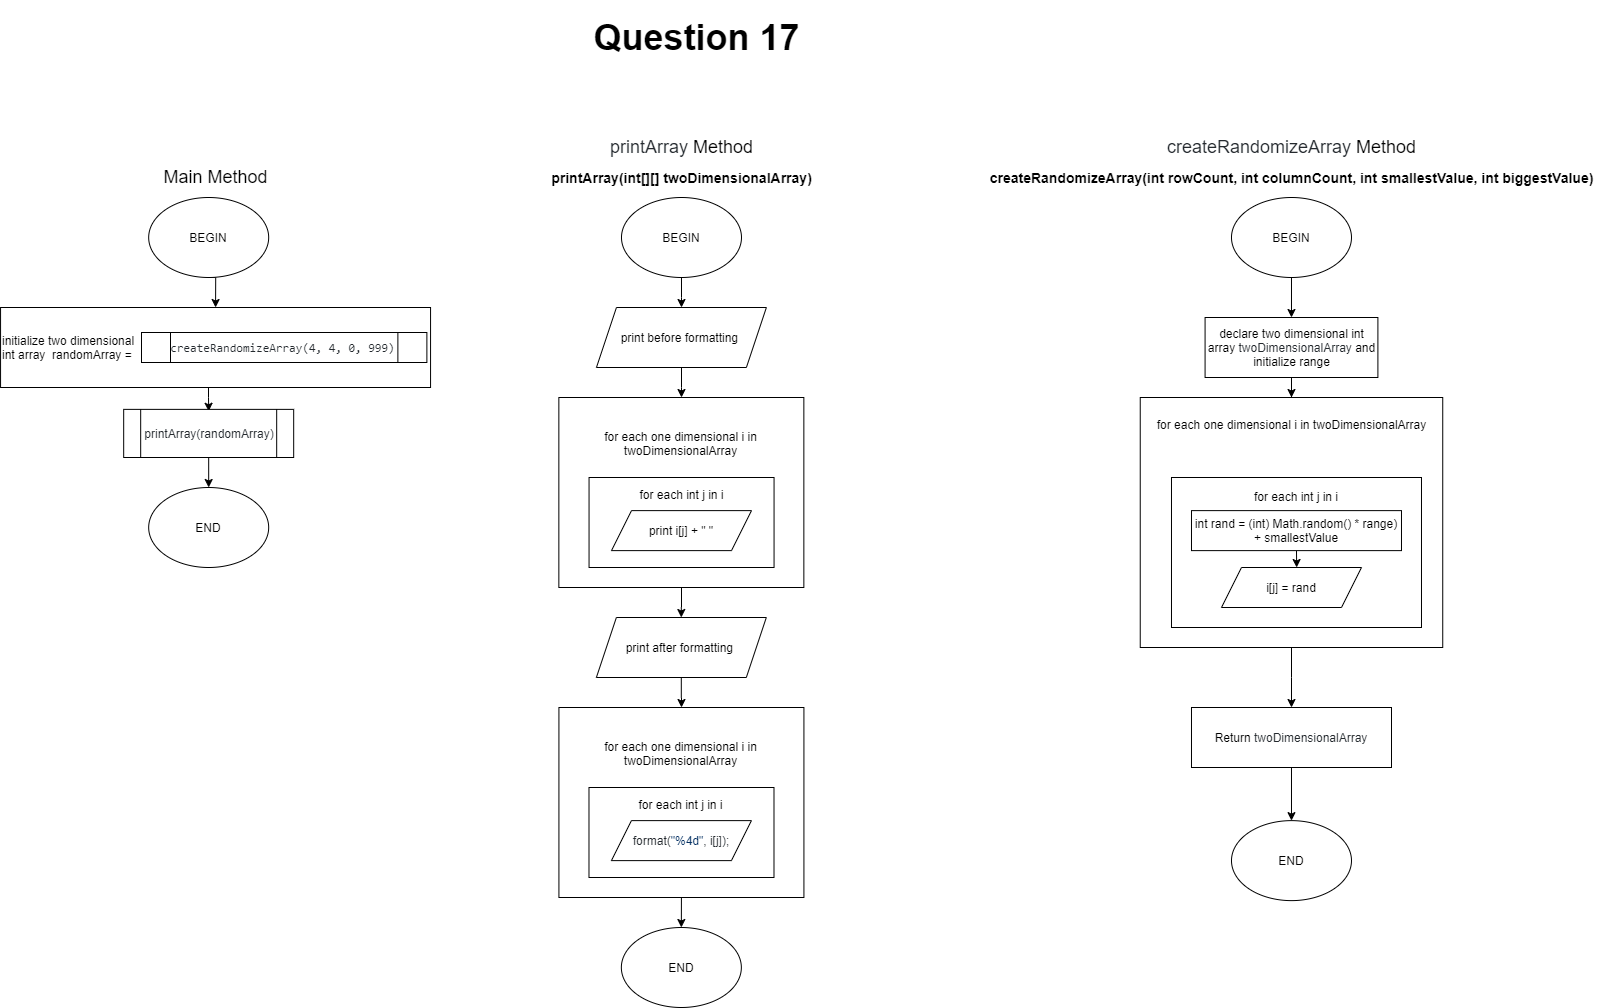

The diagram above was exported from draw.io. Its source (the exported page's mxGraphModel, read from the mxfile embedded in the PNG):
<mxGraphModel dx="1402" dy="1768" grid="1" gridSize="10" guides="1" tooltips="1" connect="1" arrows="1" fold="1" page="0" pageScale="1" pageWidth="827" pageHeight="1169" math="0" shadow="0">
  <root>
    <mxCell id="WIyWlLk6GJQsqaUBKTNV-0" />
    <mxCell id="WIyWlLk6GJQsqaUBKTNV-1" parent="WIyWlLk6GJQsqaUBKTNV-0" />
    <mxCell id="eY6j_R4nInJLwvfhMRrv-0" value="&lt;font style=&quot;font-size: 18px&quot;&gt;Main Method&lt;/font&gt;" style="text;html=1;align=center;verticalAlign=middle;resizable=0;points=[];autosize=1;" parent="WIyWlLk6GJQsqaUBKTNV-1" vertex="1">
      <mxGeometry x="204.06" y="-60" width="120" height="20" as="geometry" />
    </mxCell>
    <mxCell id="eY6j_R4nInJLwvfhMRrv-1" style="edgeStyle=orthogonalEdgeStyle;rounded=0;orthogonalLoop=1;jettySize=auto;html=1;exitX=0.5;exitY=1;exitDx=0;exitDy=0;entryX=0.5;entryY=0;entryDx=0;entryDy=0;" parent="WIyWlLk6GJQsqaUBKTNV-1" source="eY6j_R4nInJLwvfhMRrv-2" target="eY6j_R4nInJLwvfhMRrv-12" edge="1">
      <mxGeometry relative="1" as="geometry" />
    </mxCell>
    <mxCell id="eY6j_R4nInJLwvfhMRrv-2" value="BEGIN" style="ellipse;whiteSpace=wrap;html=1;" parent="WIyWlLk6GJQsqaUBKTNV-1" vertex="1">
      <mxGeometry x="197.18" y="-30" width="120" height="80" as="geometry" />
    </mxCell>
    <mxCell id="eY6j_R4nInJLwvfhMRrv-3" value="END" style="ellipse;whiteSpace=wrap;html=1;" parent="WIyWlLk6GJQsqaUBKTNV-1" vertex="1">
      <mxGeometry x="197.18" y="260" width="120" height="80" as="geometry" />
    </mxCell>
    <mxCell id="eY6j_R4nInJLwvfhMRrv-4" value="&lt;font&gt;&lt;font color=&quot;#24292e&quot;&gt;&lt;span style=&quot;font-size: 18px&quot;&gt;printArray&amp;nbsp;&lt;/span&gt;&lt;/font&gt;&lt;span style=&quot;font-size: 18px&quot;&gt;Method&lt;/span&gt;&lt;/font&gt;" style="text;html=1;align=center;verticalAlign=middle;resizable=0;points=[];autosize=1;" parent="WIyWlLk6GJQsqaUBKTNV-1" vertex="1">
      <mxGeometry x="649.99" y="-90" width="160" height="20" as="geometry" />
    </mxCell>
    <mxCell id="eY6j_R4nInJLwvfhMRrv-88" value="" style="edgeStyle=orthogonalEdgeStyle;rounded=0;orthogonalLoop=1;jettySize=auto;html=1;" parent="WIyWlLk6GJQsqaUBKTNV-1" source="eY6j_R4nInJLwvfhMRrv-6" target="eY6j_R4nInJLwvfhMRrv-84" edge="1">
      <mxGeometry relative="1" as="geometry" />
    </mxCell>
    <mxCell id="eY6j_R4nInJLwvfhMRrv-6" value="BEGIN" style="ellipse;whiteSpace=wrap;html=1;" parent="WIyWlLk6GJQsqaUBKTNV-1" vertex="1">
      <mxGeometry x="669.99" y="-30" width="120" height="80" as="geometry" />
    </mxCell>
    <mxCell id="eY6j_R4nInJLwvfhMRrv-7" value="&lt;h1&gt;&lt;font style=&quot;font-size: 36px&quot;&gt;Question 17&lt;/font&gt;&lt;/h1&gt;" style="text;html=1;align=center;verticalAlign=middle;resizable=0;points=[];autosize=1;" parent="WIyWlLk6GJQsqaUBKTNV-1" vertex="1">
      <mxGeometry x="634.95" y="-220" width="220" height="60" as="geometry" />
    </mxCell>
    <mxCell id="eY6j_R4nInJLwvfhMRrv-9" value="END" style="ellipse;whiteSpace=wrap;html=1;" parent="WIyWlLk6GJQsqaUBKTNV-1" vertex="1">
      <mxGeometry x="669.8499999999999" y="700" width="120" height="80" as="geometry" />
    </mxCell>
    <mxCell id="eY6j_R4nInJLwvfhMRrv-10" style="edgeStyle=orthogonalEdgeStyle;rounded=0;orthogonalLoop=1;jettySize=auto;html=1;exitX=0;exitY=0.5;exitDx=0;exitDy=0;entryX=0;entryY=0.5;entryDx=0;entryDy=0;" parent="WIyWlLk6GJQsqaUBKTNV-1" edge="1">
      <mxGeometry relative="1" as="geometry">
        <Array as="points">
          <mxPoint x="940" y="157" />
          <mxPoint x="940" y="331" />
          <mxPoint x="987" y="331" />
        </Array>
        <mxPoint x="972.44" y="156.8699999999999" as="sourcePoint" />
      </mxGeometry>
    </mxCell>
    <mxCell id="eY6j_R4nInJLwvfhMRrv-11" value="" style="edgeStyle=orthogonalEdgeStyle;rounded=0;orthogonalLoop=1;jettySize=auto;html=1;" parent="WIyWlLk6GJQsqaUBKTNV-1" source="eY6j_R4nInJLwvfhMRrv-12" edge="1">
      <mxGeometry relative="1" as="geometry">
        <mxPoint x="257.20000000000005" y="183.76201923076928" as="targetPoint" />
        <Array as="points">
          <mxPoint x="257" y="170" />
          <mxPoint x="257" y="170" />
        </Array>
      </mxGeometry>
    </mxCell>
    <mxCell id="eY6j_R4nInJLwvfhMRrv-12" value="initialize two dimensional &lt;br&gt;int array&amp;nbsp;&amp;nbsp;&lt;span&gt;randomArray =&amp;nbsp;&lt;/span&gt;" style="rounded=0;whiteSpace=wrap;html=1;align=left;" parent="WIyWlLk6GJQsqaUBKTNV-1" vertex="1">
      <mxGeometry x="49.06" y="80" width="430" height="80" as="geometry" />
    </mxCell>
    <mxCell id="eY6j_R4nInJLwvfhMRrv-48" value="&lt;span style=&quot;font-size: 14px&quot;&gt;&lt;b&gt;printArray(int[][] twoDimensionalArray)&lt;/b&gt;&lt;/span&gt;" style="text;html=1;align=center;verticalAlign=middle;resizable=0;points=[];autosize=1;" parent="WIyWlLk6GJQsqaUBKTNV-1" vertex="1">
      <mxGeometry x="589.99" y="-60" width="280" height="20" as="geometry" />
    </mxCell>
    <mxCell id="eY6j_R4nInJLwvfhMRrv-49" value="&lt;font&gt;&lt;font color=&quot;#24292e&quot;&gt;&lt;span style=&quot;font-size: 18px&quot;&gt;createRandomizeArray&amp;nbsp;&lt;/span&gt;&lt;/font&gt;&lt;span style=&quot;font-size: 18px&quot;&gt;Method&lt;/span&gt;&lt;/font&gt;" style="text;html=1;align=center;verticalAlign=middle;resizable=0;points=[];autosize=1;" parent="WIyWlLk6GJQsqaUBKTNV-1" vertex="1">
      <mxGeometry x="1209.99" y="-90" width="260" height="20" as="geometry" />
    </mxCell>
    <mxCell id="eY6j_R4nInJLwvfhMRrv-50" style="edgeStyle=orthogonalEdgeStyle;rounded=0;orthogonalLoop=1;jettySize=auto;html=1;exitX=0.5;exitY=1;exitDx=0;exitDy=0;entryX=0.5;entryY=0;entryDx=0;entryDy=0;" parent="WIyWlLk6GJQsqaUBKTNV-1" source="eY6j_R4nInJLwvfhMRrv-51" target="eY6j_R4nInJLwvfhMRrv-97" edge="1">
      <mxGeometry relative="1" as="geometry">
        <mxPoint x="1340.5335400000001" y="67.32000000000016" as="targetPoint" />
      </mxGeometry>
    </mxCell>
    <mxCell id="eY6j_R4nInJLwvfhMRrv-51" value="BEGIN" style="ellipse;whiteSpace=wrap;html=1;" parent="WIyWlLk6GJQsqaUBKTNV-1" vertex="1">
      <mxGeometry x="1279.99" y="-29.999999999999996" width="120" height="80" as="geometry" />
    </mxCell>
    <mxCell id="eY6j_R4nInJLwvfhMRrv-52" value="END" style="ellipse;whiteSpace=wrap;html=1;" parent="WIyWlLk6GJQsqaUBKTNV-1" vertex="1">
      <mxGeometry x="1279.99" y="593.12" width="120" height="80" as="geometry" />
    </mxCell>
    <mxCell id="eY6j_R4nInJLwvfhMRrv-76" value="&lt;span style=&quot;font-size: 14px&quot;&gt;&lt;b&gt;createRandomizeArray(int rowCount, int columnCount, int smallestValue, int biggestValue)&lt;/b&gt;&lt;/span&gt;" style="text;html=1;align=center;verticalAlign=middle;resizable=0;points=[];autosize=1;" parent="WIyWlLk6GJQsqaUBKTNV-1" vertex="1">
      <mxGeometry x="1029.99" y="-60" width="620" height="20" as="geometry" />
    </mxCell>
    <mxCell id="eY6j_R4nInJLwvfhMRrv-78" style="edgeStyle=orthogonalEdgeStyle;rounded=0;orthogonalLoop=1;jettySize=auto;html=1;exitX=0.5;exitY=1;exitDx=0;exitDy=0;entryX=0.5;entryY=0;entryDx=0;entryDy=0;" parent="WIyWlLk6GJQsqaUBKTNV-1" source="eY6j_R4nInJLwvfhMRrv-77" target="eY6j_R4nInJLwvfhMRrv-3" edge="1">
      <mxGeometry relative="1" as="geometry" />
    </mxCell>
    <mxCell id="eY6j_R4nInJLwvfhMRrv-77" value="&lt;span class=&quot;pl-token&quot; style=&quot;box-sizing: border-box ; color: rgb(36 , 41 , 46) ; font-family: , &amp;#34;consolas&amp;#34; , &amp;#34;liberation mono&amp;#34; , &amp;#34;menlo&amp;#34; , monospace&quot;&gt;printArray&lt;/span&gt;&lt;span style=&quot;color: rgb(36 , 41 , 46) ; font-family: , &amp;#34;consolas&amp;#34; , &amp;#34;liberation mono&amp;#34; , &amp;#34;menlo&amp;#34; , monospace&quot;&gt;(randomArray)&lt;/span&gt;" style="shape=process;whiteSpace=wrap;html=1;backgroundOutline=1;" parent="WIyWlLk6GJQsqaUBKTNV-1" vertex="1">
      <mxGeometry x="172.18" y="181.87" width="170" height="48.13" as="geometry" />
    </mxCell>
    <mxCell id="eY6j_R4nInJLwvfhMRrv-89" value="" style="edgeStyle=orthogonalEdgeStyle;rounded=0;orthogonalLoop=1;jettySize=auto;html=1;" parent="WIyWlLk6GJQsqaUBKTNV-1" source="eY6j_R4nInJLwvfhMRrv-84" target="eY6j_R4nInJLwvfhMRrv-85" edge="1">
      <mxGeometry relative="1" as="geometry" />
    </mxCell>
    <mxCell id="eY6j_R4nInJLwvfhMRrv-84" value="print before formatting&amp;nbsp;" style="shape=parallelogram;perimeter=parallelogramPerimeter;whiteSpace=wrap;html=1;fixedSize=1;" parent="WIyWlLk6GJQsqaUBKTNV-1" vertex="1">
      <mxGeometry x="644.9499999999999" y="80" width="169.94" height="60" as="geometry" />
    </mxCell>
    <mxCell id="eY6j_R4nInJLwvfhMRrv-95" value="" style="edgeStyle=orthogonalEdgeStyle;rounded=0;orthogonalLoop=1;jettySize=auto;html=1;" parent="WIyWlLk6GJQsqaUBKTNV-1" source="eY6j_R4nInJLwvfhMRrv-85" target="eY6j_R4nInJLwvfhMRrv-91" edge="1">
      <mxGeometry relative="1" as="geometry" />
    </mxCell>
    <mxCell id="eY6j_R4nInJLwvfhMRrv-85" value="&lt;div&gt;&lt;span&gt;for each one dimensional i in twoDimensionalArray&lt;/span&gt;&lt;/div&gt;&lt;div&gt;&lt;span&gt;&lt;br&gt;&lt;/span&gt;&lt;/div&gt;&lt;div&gt;&lt;span&gt;&lt;br&gt;&lt;/span&gt;&lt;/div&gt;&lt;div&gt;&lt;span&gt;&lt;br&gt;&lt;/span&gt;&lt;/div&gt;&lt;div&gt;&lt;div&gt;&lt;br&gt;&lt;/div&gt;&lt;/div&gt;&lt;div&gt;&lt;span&gt;&lt;br&gt;&lt;/span&gt;&lt;/div&gt;&lt;div&gt;&lt;span&gt;&lt;br&gt;&lt;/span&gt;&lt;/div&gt;&lt;div&gt;&lt;span&gt;&lt;br&gt;&lt;/span&gt;&lt;/div&gt;" style="rounded=0;whiteSpace=wrap;html=1;align=center;" parent="WIyWlLk6GJQsqaUBKTNV-1" vertex="1">
      <mxGeometry x="607.35" y="170" width="245" height="190" as="geometry" />
    </mxCell>
    <mxCell id="eY6j_R4nInJLwvfhMRrv-86" value="&lt;div&gt;for each int j in i&lt;/div&gt;&lt;div&gt;&lt;br&gt;&lt;/div&gt;&lt;div&gt;&lt;br&gt;&lt;/div&gt;&lt;div&gt;&lt;br&gt;&lt;/div&gt;&lt;div&gt;&lt;br&gt;&lt;/div&gt;" style="rounded=0;whiteSpace=wrap;html=1;" parent="WIyWlLk6GJQsqaUBKTNV-1" vertex="1">
      <mxGeometry x="637.5500000000001" y="250" width="185.01" height="90" as="geometry" />
    </mxCell>
    <mxCell id="eY6j_R4nInJLwvfhMRrv-87" value="print i[j] + &quot; &quot;" style="shape=parallelogram;perimeter=parallelogramPerimeter;whiteSpace=wrap;html=1;fixedSize=1;" parent="WIyWlLk6GJQsqaUBKTNV-1" vertex="1">
      <mxGeometry x="659.99" y="283.12" width="140" height="40" as="geometry" />
    </mxCell>
    <mxCell id="eY6j_R4nInJLwvfhMRrv-90" value="" style="edgeStyle=orthogonalEdgeStyle;rounded=0;orthogonalLoop=1;jettySize=auto;html=1;" parent="WIyWlLk6GJQsqaUBKTNV-1" source="eY6j_R4nInJLwvfhMRrv-91" target="eY6j_R4nInJLwvfhMRrv-92" edge="1">
      <mxGeometry relative="1" as="geometry" />
    </mxCell>
    <mxCell id="eY6j_R4nInJLwvfhMRrv-91" value="print after formatting&amp;nbsp;" style="shape=parallelogram;perimeter=parallelogramPerimeter;whiteSpace=wrap;html=1;fixedSize=1;" parent="WIyWlLk6GJQsqaUBKTNV-1" vertex="1">
      <mxGeometry x="644.8799999999999" y="390" width="169.94" height="60" as="geometry" />
    </mxCell>
    <mxCell id="eY6j_R4nInJLwvfhMRrv-96" style="edgeStyle=orthogonalEdgeStyle;rounded=0;orthogonalLoop=1;jettySize=auto;html=1;exitX=0.5;exitY=1;exitDx=0;exitDy=0;entryX=0.5;entryY=0;entryDx=0;entryDy=0;" parent="WIyWlLk6GJQsqaUBKTNV-1" source="eY6j_R4nInJLwvfhMRrv-92" target="eY6j_R4nInJLwvfhMRrv-9" edge="1">
      <mxGeometry relative="1" as="geometry" />
    </mxCell>
    <mxCell id="eY6j_R4nInJLwvfhMRrv-92" value="&lt;div&gt;&lt;span&gt;for each one dimensional i in twoDimensionalArray&lt;/span&gt;&lt;/div&gt;&lt;div&gt;&lt;span&gt;&lt;br&gt;&lt;/span&gt;&lt;/div&gt;&lt;div&gt;&lt;span&gt;&lt;br&gt;&lt;/span&gt;&lt;/div&gt;&lt;div&gt;&lt;span&gt;&lt;br&gt;&lt;/span&gt;&lt;/div&gt;&lt;div&gt;&lt;div&gt;&lt;br&gt;&lt;/div&gt;&lt;/div&gt;&lt;div&gt;&lt;span&gt;&lt;br&gt;&lt;/span&gt;&lt;/div&gt;&lt;div&gt;&lt;span&gt;&lt;br&gt;&lt;/span&gt;&lt;/div&gt;&lt;div&gt;&lt;span&gt;&lt;br&gt;&lt;/span&gt;&lt;/div&gt;" style="rounded=0;whiteSpace=wrap;html=1;align=center;" parent="WIyWlLk6GJQsqaUBKTNV-1" vertex="1">
      <mxGeometry x="607.42" y="480" width="245" height="190" as="geometry" />
    </mxCell>
    <mxCell id="eY6j_R4nInJLwvfhMRrv-93" value="&lt;div&gt;for each int j in i&lt;/div&gt;&lt;div&gt;&lt;br&gt;&lt;/div&gt;&lt;div&gt;&lt;br&gt;&lt;/div&gt;&lt;div&gt;&lt;br&gt;&lt;/div&gt;&lt;div&gt;&lt;br&gt;&lt;/div&gt;" style="rounded=0;whiteSpace=wrap;html=1;" parent="WIyWlLk6GJQsqaUBKTNV-1" vertex="1">
      <mxGeometry x="637.48" y="560" width="185.01" height="90" as="geometry" />
    </mxCell>
    <mxCell id="eY6j_R4nInJLwvfhMRrv-94" value="&lt;span style=&quot;color: rgb(36 , 41 , 46) ; font-family: , &amp;#34;consolas&amp;#34; , &amp;#34;liberation mono&amp;#34; , &amp;#34;menlo&amp;#34; , monospace&quot;&gt;format(&lt;/span&gt;&lt;span class=&quot;pl-s&quot; style=&quot;box-sizing: border-box ; color: rgb(3 , 47 , 98) ; font-family: , &amp;#34;consolas&amp;#34; , &amp;#34;liberation mono&amp;#34; , &amp;#34;menlo&amp;#34; , monospace&quot;&gt;&lt;span class=&quot;pl-pds&quot; style=&quot;box-sizing: border-box&quot;&gt;&quot;&lt;/span&gt;%4d&lt;span class=&quot;pl-pds&quot; style=&quot;box-sizing: border-box&quot;&gt;&quot;&lt;/span&gt;&lt;/span&gt;&lt;span style=&quot;color: rgb(36 , 41 , 46) ; font-family: , &amp;#34;consolas&amp;#34; , &amp;#34;liberation mono&amp;#34; , &amp;#34;menlo&amp;#34; , monospace&quot;&gt;, i[j]);&lt;/span&gt;" style="shape=parallelogram;perimeter=parallelogramPerimeter;whiteSpace=wrap;html=1;fixedSize=1;" parent="WIyWlLk6GJQsqaUBKTNV-1" vertex="1">
      <mxGeometry x="659.92" y="593.12" width="140" height="40" as="geometry" />
    </mxCell>
    <mxCell id="eY6j_R4nInJLwvfhMRrv-111" value="" style="edgeStyle=orthogonalEdgeStyle;rounded=0;orthogonalLoop=1;jettySize=auto;html=1;" parent="WIyWlLk6GJQsqaUBKTNV-1" source="eY6j_R4nInJLwvfhMRrv-97" target="eY6j_R4nInJLwvfhMRrv-98" edge="1">
      <mxGeometry relative="1" as="geometry" />
    </mxCell>
    <mxCell id="eY6j_R4nInJLwvfhMRrv-97" value="declare two dimensional int array&amp;nbsp;&lt;span style=&quot;color: rgb(36 , 41 , 46) ; font-family: , &amp;#34;consolas&amp;#34; , &amp;#34;liberation mono&amp;#34; , &amp;#34;menlo&amp;#34; , monospace&quot;&gt;twoDimensionalArray&amp;nbsp;&lt;/span&gt;and initialize range" style="rounded=0;whiteSpace=wrap;html=1;" parent="WIyWlLk6GJQsqaUBKTNV-1" vertex="1">
      <mxGeometry x="1253.58" y="90" width="172.82" height="60" as="geometry" />
    </mxCell>
    <mxCell id="eY6j_R4nInJLwvfhMRrv-112" value="" style="edgeStyle=orthogonalEdgeStyle;rounded=0;orthogonalLoop=1;jettySize=auto;html=1;" parent="WIyWlLk6GJQsqaUBKTNV-1" source="eY6j_R4nInJLwvfhMRrv-98" target="eY6j_R4nInJLwvfhMRrv-110" edge="1">
      <mxGeometry relative="1" as="geometry" />
    </mxCell>
    <mxCell id="eY6j_R4nInJLwvfhMRrv-98" value="&lt;div&gt;&lt;span&gt;for each one dimensional i in twoDimensionalArray&lt;/span&gt;&lt;/div&gt;&lt;div&gt;&lt;span&gt;&lt;br&gt;&lt;/span&gt;&lt;/div&gt;&lt;div&gt;&lt;span&gt;&lt;br&gt;&lt;/span&gt;&lt;/div&gt;&lt;div&gt;&lt;span&gt;&lt;br&gt;&lt;/span&gt;&lt;/div&gt;&lt;div&gt;&lt;span&gt;&lt;br&gt;&lt;/span&gt;&lt;/div&gt;&lt;div&gt;&lt;span&gt;&lt;br&gt;&lt;/span&gt;&lt;/div&gt;&lt;div&gt;&lt;span&gt;&lt;br&gt;&lt;/span&gt;&lt;/div&gt;&lt;div&gt;&lt;span&gt;&lt;br&gt;&lt;/span&gt;&lt;/div&gt;&lt;div&gt;&lt;span&gt;&lt;br&gt;&lt;/span&gt;&lt;/div&gt;&lt;div&gt;&lt;span&gt;&lt;br&gt;&lt;/span&gt;&lt;/div&gt;&lt;div&gt;&lt;span&gt;&lt;br&gt;&lt;/span&gt;&lt;/div&gt;&lt;div&gt;&lt;div&gt;&lt;br&gt;&lt;/div&gt;&lt;/div&gt;&lt;div&gt;&lt;span&gt;&lt;br&gt;&lt;/span&gt;&lt;/div&gt;&lt;div&gt;&lt;span&gt;&lt;br&gt;&lt;/span&gt;&lt;/div&gt;&lt;div&gt;&lt;span&gt;&lt;br&gt;&lt;/span&gt;&lt;/div&gt;" style="rounded=0;whiteSpace=wrap;html=1;align=center;" parent="WIyWlLk6GJQsqaUBKTNV-1" vertex="1">
      <mxGeometry x="1188.74" y="170" width="302.5" height="250" as="geometry" />
    </mxCell>
    <mxCell id="eY6j_R4nInJLwvfhMRrv-99" value="&lt;div&gt;for each int j in i&lt;/div&gt;&lt;div&gt;&lt;br&gt;&lt;/div&gt;&lt;div&gt;&lt;br&gt;&lt;/div&gt;&lt;div&gt;&lt;br&gt;&lt;/div&gt;&lt;div&gt;&lt;br&gt;&lt;/div&gt;&lt;div&gt;&lt;br&gt;&lt;/div&gt;&lt;div&gt;&lt;br&gt;&lt;/div&gt;&lt;div&gt;&lt;br&gt;&lt;/div&gt;&lt;div&gt;&lt;br&gt;&lt;/div&gt;" style="rounded=0;whiteSpace=wrap;html=1;" parent="WIyWlLk6GJQsqaUBKTNV-1" vertex="1">
      <mxGeometry x="1219.99" y="250" width="250" height="150" as="geometry" />
    </mxCell>
    <mxCell id="eY6j_R4nInJLwvfhMRrv-100" value="i[j] = rand" style="shape=parallelogram;perimeter=parallelogramPerimeter;whiteSpace=wrap;html=1;fixedSize=1;" parent="WIyWlLk6GJQsqaUBKTNV-1" vertex="1">
      <mxGeometry x="1269.9899999999998" y="340" width="140" height="40" as="geometry" />
    </mxCell>
    <mxCell id="eY6j_R4nInJLwvfhMRrv-103" style="edgeStyle=orthogonalEdgeStyle;rounded=0;orthogonalLoop=1;jettySize=auto;html=1;exitX=0.5;exitY=1;exitDx=0;exitDy=0;entryX=0.537;entryY=0;entryDx=0;entryDy=0;entryPerimeter=0;" parent="WIyWlLk6GJQsqaUBKTNV-1" source="eY6j_R4nInJLwvfhMRrv-102" target="eY6j_R4nInJLwvfhMRrv-100" edge="1">
      <mxGeometry relative="1" as="geometry" />
    </mxCell>
    <mxCell id="eY6j_R4nInJLwvfhMRrv-102" value="int rand = (int) Math.random() * range) + smallestValue" style="rounded=0;whiteSpace=wrap;html=1;" parent="WIyWlLk6GJQsqaUBKTNV-1" vertex="1">
      <mxGeometry x="1239.99" y="283.12" width="210" height="40" as="geometry" />
    </mxCell>
    <mxCell id="eY6j_R4nInJLwvfhMRrv-108" value="&lt;div&gt;&lt;span&gt;&lt;font color=&quot;#24292e&quot; face=&quot;SFMono-Regular, Consolas, Liberation Mono, Menlo, monospace&quot;&gt;createRandomizeArray(4, 4, 0, 999)&lt;/font&gt;&lt;/span&gt;&lt;/div&gt;" style="shape=process;whiteSpace=wrap;html=1;backgroundOutline=1;" parent="WIyWlLk6GJQsqaUBKTNV-1" vertex="1">
      <mxGeometry x="190" y="105" width="285.38" height="30" as="geometry" />
    </mxCell>
    <mxCell id="eY6j_R4nInJLwvfhMRrv-109" style="edgeStyle=orthogonalEdgeStyle;rounded=0;orthogonalLoop=1;jettySize=auto;html=1;exitX=0.5;exitY=1;exitDx=0;exitDy=0;" parent="WIyWlLk6GJQsqaUBKTNV-1" source="eY6j_R4nInJLwvfhMRrv-108" target="eY6j_R4nInJLwvfhMRrv-108" edge="1">
      <mxGeometry relative="1" as="geometry" />
    </mxCell>
    <mxCell id="eY6j_R4nInJLwvfhMRrv-113" value="" style="edgeStyle=orthogonalEdgeStyle;rounded=0;orthogonalLoop=1;jettySize=auto;html=1;" parent="WIyWlLk6GJQsqaUBKTNV-1" source="eY6j_R4nInJLwvfhMRrv-110" target="eY6j_R4nInJLwvfhMRrv-52" edge="1">
      <mxGeometry relative="1" as="geometry" />
    </mxCell>
    <mxCell id="eY6j_R4nInJLwvfhMRrv-110" value="Return&amp;nbsp;&lt;span style=&quot;color: rgb(36 , 41 , 46) ; font-family: , &amp;#34;consolas&amp;#34; , &amp;#34;liberation mono&amp;#34; , &amp;#34;menlo&amp;#34; , monospace&quot;&gt;twoDimensionalArray&lt;/span&gt;" style="rounded=0;whiteSpace=wrap;html=1;" parent="WIyWlLk6GJQsqaUBKTNV-1" vertex="1">
      <mxGeometry x="1239.99" y="480" width="200.01" height="60" as="geometry" />
    </mxCell>
  </root>
</mxGraphModel>